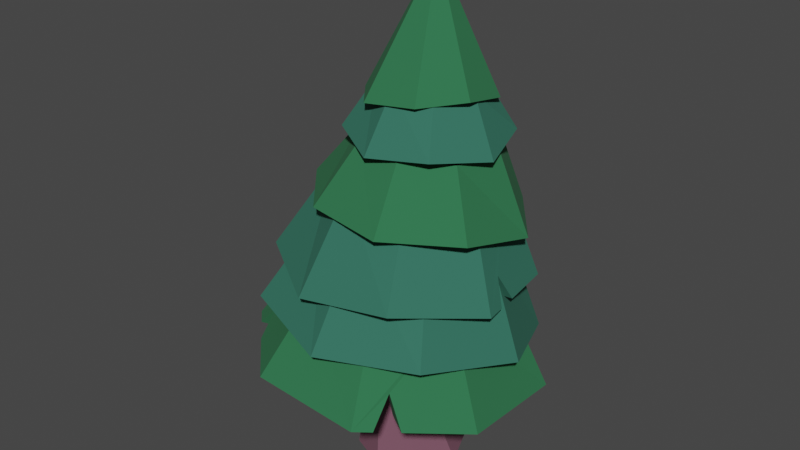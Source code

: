 # Source: evergreen_2.blend  (saved by Blender 3.0.42; exported with 4.5.12 LTS)
import bpy
from mathutils import Matrix  # noqa: F401  (used for matrix-valued properties, if any)

bpy.ops.wm.read_factory_settings(use_empty=True)
scene = bpy.context.scene
scene.name = 'Scene'

# ---- collections
col_collection = bpy.data.collections.new('Collection'); scene.collection.children.link(col_collection)
col_leaves = bpy.data.collections.new('leaves'); col_collection.children.link(col_leaves)

# ---- materials (node trees are filled in below, after node groups)
mat_wood = bpy.data.materials.new('wood')
mat_wood.alpha_threshold = 0.0
mat_wood.use_transparent_shadow = False
mat_wood.line_color = (0.0, 0.0, 0.0, 1.0)
mat_leaves = bpy.data.materials.new('leaves')
mat_leaves.use_transparent_shadow = False
mat_leaves_alt = bpy.data.materials.new('leaves_alt')
mat_leaves_alt.use_transparent_shadow = False

# ---- material node trees
mat_wood.use_nodes = True; mat_wood.node_tree.nodes.clear()
_N = mat_wood.node_tree.nodes; _L = mat_wood.node_tree.links
n0 = _N.new('ShaderNodeOutputMaterial'); n0.name = 'Material Output'; n0.location = (300, 300)
n1 = _N.new('ShaderNodeBsdfPrincipled'); n1.name = 'Principled BSDF'; n1.location = (10, 300)
n1.distribution = 'GGX'
n1.subsurface_method = 'RANDOM_WALK_SKIN'
n1.inputs[0].default_value = (0.194, 0.08045, 0.1184, 1.0)
n1.inputs[2].default_value = 1.0
n1.inputs[3].default_value = 1.45
n1.inputs[27].default_value = (0.0, 0.0, 0.0, 1.0)
n1.inputs[28].default_value = 1.0
_L.new(n1.outputs[0], n0.inputs[0])
n0.is_active_output = True
mat_leaves.use_nodes = True; mat_leaves.node_tree.nodes.clear()
_N = mat_leaves.node_tree.nodes; _L = mat_leaves.node_tree.links
n0 = _N.new('ShaderNodeBsdfPrincipled'); n0.name = 'Principled BSDF'; n0.location = (10, 300)
n0.distribution = 'GGX'
n0.subsurface_method = 'RANDOM_WALK_SKIN'
n0.inputs[0].default_value = (0.02269, 0.1539, 0.06146, 1.0)
n0.inputs[2].default_value = 0.9727
n0.inputs[3].default_value = 1.45
n0.inputs[27].default_value = (0.0, 0.0, 0.0, 1.0)
n0.inputs[28].default_value = 1.0
n1 = _N.new('ShaderNodeOutputMaterial'); n1.name = 'Material Output'; n1.location = (300, 300)
_L.new(n0.outputs[0], n1.inputs[0])
n1.is_active_output = True
mat_leaves_alt.use_nodes = True; mat_leaves_alt.node_tree.nodes.clear()
_N = mat_leaves_alt.node_tree.nodes; _L = mat_leaves_alt.node_tree.links
n0 = _N.new('ShaderNodeBsdfPrincipled'); n0.name = 'Principled BSDF'; n0.location = (10, 300)
n0.distribution = 'GGX'
n0.subsurface_method = 'RANDOM_WALK_SKIN'
n0.inputs[0].default_value = (0.02647, 0.1465, 0.09879, 1.0)
n0.inputs[2].default_value = 0.9
n0.inputs[3].default_value = 1.45
n0.inputs[27].default_value = (0.0, 0.0, 0.0, 1.0)
n0.inputs[28].default_value = 1.0
n1 = _N.new('ShaderNodeOutputMaterial'); n1.name = 'Material Output'; n1.location = (300, 300)
_L.new(n0.outputs[0], n1.inputs[0])
n1.is_active_output = True

# ---- world
world_world = bpy.data.worlds.new('World'); scene.world = world_world
world_world.use_nodes = True; world_world.node_tree.nodes.clear()
_N = world_world.node_tree.nodes; _L = world_world.node_tree.links
n0 = _N.new('ShaderNodeOutputWorld'); n0.name = 'World Output'; n0.location = (300, 300)
n1 = _N.new('ShaderNodeBackground'); n1.name = 'Background'; n1.location = (10, 300)
n1.inputs[0].default_value = (0.05088, 0.05088, 0.05088, 1.0)
_L.new(n1.outputs[0], n0.inputs[0])
n0.is_active_output = True
world_world.color = (0.05088, 0.05088, 0.05088)
world_world.use_sun_shadow = False
world_world.sun_shadow_jitter_overblur = 0.0

# ---- meshes
me_cylinder = bpy.data.meshes.new('Cylinder')
me_cylinder.from_pydata([(-0.09062, 4.016, -0.4509), (0.01434, 1.375, 9.982), (2.709, 2.857, -0.4509), (1.276, 0.8519, 9.982), (3.869, 0.05717, -0.4509), (1.799, -0.4098, 9.982), (2.709, -2.742, -0.4509), (1.276, -1.672, 9.982), (-0.09062, -3.902, -0.4509), (0.01434, -2.194, 9.982), (-2.89, -2.742, -0.4509), (-1.247, -1.672, 9.982), (-4.05, 0.05717, -0.4509), (-1.77, -0.4098, 9.982), (-2.89, 2.857, -0.4509), (-1.247, 0.8519, 9.982), (-0.2949, 1.781, 4.324), (1.551, 1.016, 4.324), (2.316, -0.8299, 4.324), (1.551, -2.676, 4.324), (-0.2949, -3.441, 4.324), (-2.141, -2.676, 4.324), (-2.906, -0.8299, 4.324), (-2.141, 1.016, 4.324)], [], [(16, 1, 3, 17), (17, 3, 5, 18), (18, 5, 7, 19), (19, 7, 9, 20), (20, 9, 11, 21), (21, 11, 13, 22), (3, 1, 15, 13, 11, 9, 7, 5), (22, 13, 15, 23), (23, 15, 1, 16), (0, 2, 4, 6, 8, 10, 12, 14), (14, 23, 16, 0), (12, 22, 23, 14), (10, 21, 22, 12), (8, 20, 21, 10), (6, 19, 20, 8), (4, 18, 19, 6), (2, 17, 18, 4), (0, 16, 17, 2)])
_uv = me_cylinder.uv_layers.new(name='UVMap')
_uv.uv.foreach_set('vector', [0.991, 0.7396, 1.0, 1.0, 0.875, 1.0, 0.8315, 0.7309, 0.8315, 0.7309, 0.875, 1.0, 0.75, 1.0, 0.6973, 0.715, 0.6973, 0.715, 0.75, 1.0, 0.625, 1.0, 0.5933, 0.7012, 0.5933, 0.7012, 0.625, 1.0, 0.5, 1.0, 0.5058, 0.6975, 0.5058, 0.6975, 0.5, 1.0, 0.375, 1.0, 0.3857, 0.6975, 0.3857, 0.6975, 0.375, 1.0, 0.25, 1.0, 0.2938, 0.7062, 0.4197, 0.4197, 0.25, 0.49, 0.08029, 0.4197, 0.01, 0.25, 0.08029, 0.08029, 0.25, 0.01, 0.4197, 0.08029, 0.49, 0.25, 0.2938, 0.7062, 0.25, 1.0, 0.125, 1.0, 0.1776, 0.7221, 0.1776, 0.7221, 0.125, 1.0, 0.0, 1.0, 0.03106, 0.7359, 0.75, 0.49, 0.9197, 0.4197, 0.99, 0.25, 0.9197, 0.08029, 0.75, 0.01, 0.5803, 0.08029, 0.51, 0.25, 0.5803, 0.4197, 0.125, 0.5, 0.1776, 0.7221, 0.03106, 0.7359, 0.0, 0.5, 0.25, 0.5, 0.2938, 0.7062, 0.1776, 0.7221, 0.125, 0.5, 0.375, 0.5, 0.3857, 0.6975, 0.2938, 0.7062, 0.25, 0.5, 0.5, 0.5, 0.5058, 0.6975, 0.3857, 0.6975, 0.375, 0.5, 0.625, 0.5, 0.5933, 0.7012, 0.5058, 0.6975, 0.5, 0.5, 0.75, 0.5, 0.6973, 0.715, 0.5933, 0.7012, 0.625, 0.5, 0.875, 0.5, 0.8315, 0.7309, 0.6973, 0.715, 0.75, 0.5, 1.0, 0.5, 0.991, 0.7396, 0.8315, 0.7309, 0.875, 0.5])
me_cylinder.materials.append(mat_wood)
me_cylinder.use_remesh_fix_poles = True
me_cylinder.use_remesh_preserve_attributes = False
me_cylinder.update()
me_cylinder_001 = bpy.data.meshes.new('Cylinder.001')
me_cylinder_001.from_pydata([(2.763, 6.445, 6.019), (2.353, 5.26, 14.96), (7.289, 2.058, 7.362), (6.034, 1.65, 14.68), (7.333, -4.251, 7.572), (6.078, -3.506, 14.4), (2.87, -8.696, 7.997), (2.458, -7.187, 14.28), (-3.487, -8.67, 8.441), (-2.704, -7.237, 14.39), (-8.013, -4.18, 8.764), (-6.386, -3.627, 14.67), (-8.058, 2.042, 7.145), (-6.429, 1.53, 14.95), (-3.594, 6.492, 6.794), (-2.81, 5.211, 15.07), (3.633, 8.544, 5.562), (9.421, 2.922, 7.082), (9.478, -5.128, 7.632), (3.77, -10.8, 8.361), (-4.358, -10.77, 8.897), (-10.15, -5.044, 9.045), (-10.2, 2.919, 7.085), (-4.495, 8.595, 6.43), (2.315, 5.455, 7.55), (6.098, 1.796, 8.79), (6.135, -3.487, 8.799), (2.405, -7.209, 9.044), (-2.908, -7.186, 9.434), (-6.691, -3.424, 9.861), (-6.728, 1.772, 8.442), (-2.997, 5.499, 8.271), (-5.817, -4.292, 9.762), (-6.437, -5.744, 8.651), (-7.15, -5.037, 8.702), (-7.642, -7.52, 8.981), (-9.131, -6.047, 9.019), (-7.634, -6.034, 10.64), (3.086, -6.529, 8.999), (4.276, -7.296, 7.863), (3.68, -7.889, 7.92), (6.034, -8.55, 8.072), (4.757, -9.819, 8.235), (4.697, -8.149, 10.27)], [], [(16, 1, 3, 17), (17, 3, 5, 18), (18, 5, 7, 19, 42, 43, 41), (19, 7, 9, 20), (20, 9, 11, 21, 36, 37, 35), (24, 25, 26, 38, 27, 28, 32, 29, 30, 31), (22, 13, 15, 23), (23, 15, 1, 16), (8, 33, 32, 28), (2, 0, 16, 17), (4, 2, 17, 18), (6, 40, 42, 19), (8, 6, 19, 20), (10, 34, 36, 21), (21, 11, 13, 22), (14, 12, 22, 23), (0, 14, 23, 16), (4, 39, 38, 26), (0, 2, 25, 24), (14, 0, 24, 31), (29, 10, 12, 30), (6, 8, 28, 27), (2, 4, 26, 25), (12, 14, 31, 30), (10, 21, 22, 12), (32, 34, 10, 29), (35, 33, 8, 20), (32, 33, 35, 37), (34, 32, 37, 36), (38, 40, 6, 27), (38, 43, 42, 40), (41, 39, 4, 18), (43, 38, 39, 41)])
_uv = me_cylinder_001.uv_layers.new(name='UVMap')
_uv.uv.foreach_set('vector', [1.0, 0.5, 1.0, 1.0, 0.875, 1.0, 0.875, 0.5, 0.875, 0.5, 0.875, 1.0, 0.75, 1.0, 0.75, 0.5, 0.75, 0.5, 0.75, 1.0, 0.625, 1.0, 0.625, 0.5, 0.6466, 0.5, 0.6602, 0.6712, 0.6746, 0.5, 0.625, 0.5, 0.625, 1.0, 0.5, 1.0, 0.5, 0.5, 0.5, 0.5, 0.5, 1.0, 0.375, 1.0, 0.375, 0.5, 0.3969, 0.5, 0.4097, 0.6467, 0.4291, 0.5, 0.75, 0.4377, 0.8827, 0.3827, 0.9377, 0.25, 0.8928, 0.1415, 0.8827, 0.1173, 0.75, 0.0623, 0.6479, 0.1046, 0.6173, 0.1173, 0.5623, 0.25, 0.6173, 0.3827, 0.25, 0.5, 0.25, 1.0, 0.125, 1.0, 0.125, 0.5, 0.125, 0.5, 0.125, 1.0, 0.0, 1.0, 0.0, 0.5, 0.75, 0.0623, 0.6635, 0.09813, 0.6479, 0.1046, 0.75, 0.0623, 0.8827, 0.3827, 0.75, 0.4377, 0.75, 0.49, 0.9197, 0.4197, 0.9377, 0.25, 0.8827, 0.3827, 0.9197, 0.4197, 0.99, 0.25, 0.8827, 0.1173, 0.8927, 0.1414, 0.9319, 0.1096, 0.9197, 0.08029, 0.75, 0.0623, 0.8827, 0.1173, 0.9197, 0.08029, 0.75, 0.01, 0.6173, 0.1173, 0.6426, 0.1068, 0.61, 0.06798, 0.5803, 0.08029, 0.5803, 0.08029, 0.08029, 0.08029, 0.25, 1.0, 0.51, 0.25, 0.6173, 0.3827, 0.5623, 0.25, 0.51, 0.25, 0.5803, 0.4197, 0.75, 0.4377, 0.6173, 0.3827, 0.5803, 0.4197, 0.75, 0.49, 0.9377, 0.25, 0.9, 0.1591, 0.8928, 0.1415, 0.9377, 0.25, 0.75, 0.4377, 0.8827, 0.3827, 0.8827, 0.3827, 0.75, 0.4377, 0.6173, 0.3827, 0.75, 0.4377, 0.75, 0.4377, 0.6173, 0.3827, 0.6173, 0.1173, 0.6173, 0.1173, 0.5623, 0.25, 0.5623, 0.25, 0.8827, 0.1173, 0.75, 0.0623, 0.75, 0.0623, 0.8827, 0.1173, 0.8827, 0.3827, 0.9377, 0.25, 0.9377, 0.25, 0.8827, 0.3827, 0.5623, 0.25, 0.6173, 0.3827, 0.6173, 0.3827, 0.5623, 0.25, 0.6173, 0.1173, 0.5803, 0.08029, 0.51, 0.25, 0.5623, 0.25, 0.6479, 0.1046, 0.6426, 0.1068, 0.6173, 0.1173, 0.6173, 0.1173, 0.6537, 0.04989, 0.6635, 0.09813, 0.75, 0.0623, 0.75, 0.01, 0.6479, 0.1046, 0.6635, 0.09813, 0.4291, 0.5, 0.4097, 0.6467, 0.6426, 0.1068, 0.6479, 0.1046, 0.4097, 0.6467, 0.61, 0.06798, 0.8928, 0.1415, 0.8927, 0.1414, 0.8827, 0.1173, 0.8827, 0.1173, 0.8928, 0.1415, 0.6602, 0.6712, 0.9319, 0.1096, 0.8927, 0.1414, 0.9476, 0.1476, 0.9, 0.1591, 0.9377, 0.25, 0.99, 0.25, 0.6602, 0.6712, 0.8928, 0.1415, 0.9, 0.1591, 0.6746, 0.5])
me_cylinder_001.materials.append(mat_leaves)
me_cylinder_001.use_remesh_fix_poles = True
me_cylinder_001.use_remesh_preserve_attributes = False
me_cylinder_001.update()
me_cylinder_002 = bpy.data.meshes.new('Cylinder.002')
me_cylinder_002.from_pydata([(5.284, 4.354, 9.952), (4.937, 3.793, 17.43), (7.435, -0.8389, 11.12), (6.678, -0.4867, 17.96), (5.212, -6.021, 12.06), (4.87, -4.69, 18.8), (-0.08233, -8.144, 11.67), (0.573, -6.354, 19.45), (-5.757, -6.271, 12.3), (-3.696, -4.504, 19.53), (-7.498, -0.6096, 10.9), (-5.437, -0.2238, 19.0), (-5.275, 4.631, 10.9), (-3.629, 3.979, 18.16), (0.01963, 6.65, 9.603), (0.6681, 5.643, 17.51), (6.765, 5.777, 9.577), (9.515, -0.8837, 10.94), (6.673, -7.507, 12.18), (-0.09654, -10.2, 12.02), (-7.239, -7.694, 12.68), (-9.578, -0.5647, 11.08), (-6.736, 6.117, 10.78), (0.03384, 8.707, 9.252), (4.511, 3.714, 11.27), (6.309, -0.6139, 12.32), (4.451, -4.946, 13.09), (0.02608, -6.733, 12.56), (-4.784, -5.234, 13.18), (-6.171, -0.4374, 11.89), (-4.314, 3.953, 12.08), (0.1113, 5.636, 10.91)], [], [(16, 1, 3, 17), (17, 3, 5, 18), (18, 5, 7, 19), (19, 7, 9, 20), (20, 9, 11, 21), (21, 11, 13, 22), (22, 13, 15, 23), (23, 15, 1, 16), (8, 10, 29, 28), (2, 0, 16, 17), (4, 2, 17, 18), (6, 4, 18, 19), (8, 6, 19, 20), (10, 8, 20, 21), (12, 10, 21, 22), (14, 12, 22, 23), (0, 14, 23, 16), (24, 25, 26, 27, 28, 29, 30, 31), (4, 6, 27, 26), (0, 2, 25, 24), (14, 0, 24, 31), (10, 12, 30, 29), (6, 8, 28, 27), (2, 4, 26, 25), (12, 14, 31, 30)])
_uv = me_cylinder_002.uv_layers.new(name='UVMap')
_uv.uv.foreach_set('vector', [1.0, 0.5, 1.0, 1.0, 0.875, 1.0, 0.875, 0.5, 0.875, 0.5, 0.875, 1.0, 0.75, 1.0, 0.75, 0.5, 0.75, 0.5, 0.75, 1.0, 0.625, 1.0, 0.625, 0.5, 0.625, 0.5, 0.625, 1.0, 0.5, 1.0, 0.5, 0.5, 0.5, 0.5, 0.5, 1.0, 0.375, 1.0, 0.375, 0.5, 0.375, 0.5, 0.375, 1.0, 0.25, 1.0, 0.25, 0.5, 0.25, 0.5, 0.25, 1.0, 0.125, 1.0, 0.125, 0.5, 0.125, 0.5, 0.125, 1.0, 0.0, 1.0, 0.0, 0.5, 0.75, 0.0623, 0.6173, 0.1173, 0.6173, 0.1173, 0.75, 0.0623, 0.8827, 0.3827, 0.75, 0.4377, 0.75, 0.49, 0.9197, 0.4197, 0.9377, 0.25, 0.8827, 0.3827, 0.9197, 0.4197, 0.99, 0.25, 0.8827, 0.1173, 0.9377, 0.25, 0.99, 0.25, 0.9197, 0.08029, 0.75, 0.0623, 0.8827, 0.1173, 0.9197, 0.08029, 0.75, 0.01, 0.6173, 0.1173, 0.75, 0.0623, 0.75, 0.01, 0.5803, 0.08029, 0.5623, 0.25, 0.6173, 0.1173, 0.5803, 0.08029, 0.51, 0.25, 0.6173, 0.3827, 0.5623, 0.25, 0.51, 0.25, 0.5803, 0.4197, 0.75, 0.4377, 0.6173, 0.3827, 0.5803, 0.4197, 0.75, 0.49, 0.75, 0.4377, 0.8827, 0.3827, 0.9377, 0.25, 0.8827, 0.1173, 0.75, 0.0623, 0.6173, 0.1173, 0.5623, 0.25, 0.6173, 0.3827, 0.9377, 0.25, 0.8827, 0.1173, 0.8827, 0.1173, 0.9377, 0.25, 0.75, 0.4377, 0.8827, 0.3827, 0.8827, 0.3827, 0.75, 0.4377, 0.6173, 0.3827, 0.75, 0.4377, 0.75, 0.4377, 0.6173, 0.3827, 0.6173, 0.1173, 0.5623, 0.25, 0.5623, 0.25, 0.6173, 0.1173, 0.8827, 0.1173, 0.75, 0.0623, 0.75, 0.0623, 0.8827, 0.1173, 0.8827, 0.3827, 0.9377, 0.25, 0.9377, 0.25, 0.8827, 0.3827, 0.5623, 0.25, 0.6173, 0.3827, 0.6173, 0.3827, 0.5623, 0.25])
me_cylinder_002.materials.append(mat_leaves_alt)
me_cylinder_002.use_remesh_fix_poles = True
me_cylinder_002.use_remesh_preserve_attributes = False
me_cylinder_002.update()
me_cylinder_003 = bpy.data.meshes.new('Cylinder.003')
me_cylinder_003.from_pydata([(6.103, 2.707, 14.94), (5.361, 2.591, 21.71), (6.803, -2.469, 14.92), (5.927, -1.603, 21.78), (3.637, -6.576, 15.8), (3.36, -4.966, 21.9), (-1.535, -7.317, 14.38), (-0.838, -5.529, 22.01), (-6.06, -4.579, 15.74), (-4.207, -2.96, 22.05), (-6.388, 1.022, 15.12), (-4.773, 1.234, 21.98), (-3.338, 5.531, 15.08), (-2.206, 4.597, 21.85), (1.837, 6.199, 14.47), (1.992, 5.159, 21.74), (7.746, 3.661, 14.88), (8.641, -2.956, 14.89), (4.593, -8.218, 15.81), (-2.02, -9.152, 15.14), (-7.703, -5.533, 15.8), (-8.226, 1.509, 15.15), (-4.295, 7.173, 15.07), (2.323, 8.034, 14.42), (5.156, 2.144, 15.94), (5.741, -2.183, 15.91), (3.094, -5.609, 16.76), (-1.227, -6.235, 16.02), (-5.071, -4.018, 16.67), (-5.284, 0.7348, 16.06), (-2.754, 4.562, 16.05), (1.572, 5.116, 15.46), (5.56, -0.8454, 15.92), (6.518, -0.3578, 14.93), (6.651, -1.344, 14.93), (8.255, -0.09953, 14.89), (8.449, -1.54, 14.89), (7.685, -1.022, 16.78)], [], [(16, 1, 3, 17, 36, 37, 35), (17, 3, 5, 18), (18, 5, 7, 19), (19, 7, 9, 20), (20, 9, 11, 21), (21, 11, 13, 22), (22, 13, 15, 23), (23, 15, 1, 16), (8, 10, 29, 28), (2, 34, 36, 17), (4, 2, 17, 18), (6, 4, 18, 19), (8, 6, 19, 20), (10, 8, 20, 21), (12, 10, 21, 22), (14, 12, 22, 23), (0, 14, 23, 16), (24, 32, 25, 26, 27, 28, 29, 30, 31), (4, 6, 27, 26), (0, 33, 32, 24), (14, 0, 24, 31), (10, 12, 30, 29), (6, 8, 28, 27), (2, 4, 26, 25), (12, 14, 31, 30), (32, 34, 2, 25), (32, 37, 36, 34), (37, 32, 33, 35), (35, 33, 0, 16)])
_uv = me_cylinder_003.uv_layers.new(name='UVMap')
_uv.uv.foreach_set('vector', [1.0, 0.5, 1.0, 1.0, 0.875, 1.0, 0.875, 0.5, 0.9018, 0.5, 0.9072, 0.6374, 0.929, 0.5, 0.875, 0.5, 0.875, 1.0, 0.75, 1.0, 0.75, 0.5, 0.75, 0.5, 0.75, 1.0, 0.625, 1.0, 0.625, 0.5, 0.625, 0.5, 0.625, 1.0, 0.5, 1.0, 0.5, 0.5, 0.5, 0.5, 0.5, 1.0, 0.375, 1.0, 0.375, 0.5, 0.375, 0.5, 0.375, 1.0, 0.25, 1.0, 0.25, 0.5, 0.25, 0.5, 0.25, 1.0, 0.125, 1.0, 0.125, 0.5, 0.125, 0.5, 0.125, 1.0, 0.0, 1.0, 0.0, 0.5, 0.75, 0.0623, 0.6173, 0.1173, 0.6173, 0.1173, 0.75, 0.0623, 0.8827, 0.3827, 0.8539, 0.3947, 0.8834, 0.4347, 0.9197, 0.4197, 0.9377, 0.25, 0.8827, 0.3827, 0.9197, 0.4197, 0.99, 0.25, 0.8827, 0.1173, 0.9377, 0.25, 0.99, 0.25, 0.9197, 0.08029, 0.75, 0.0623, 0.8827, 0.1173, 0.9197, 0.08029, 0.75, 0.01, 0.6173, 0.1173, 0.75, 0.0623, 0.75, 0.01, 0.5803, 0.08029, 0.5623, 0.25, 0.6173, 0.1173, 0.5803, 0.08029, 0.51, 0.25, 0.6173, 0.3827, 0.5623, 0.25, 0.51, 0.25, 0.5803, 0.4197, 0.75, 0.4377, 0.6173, 0.3827, 0.5803, 0.4197, 0.75, 0.49, 0.75, 0.4377, 0.8417, 0.3997, 0.8827, 0.3827, 0.9377, 0.25, 0.8827, 0.1173, 0.75, 0.0623, 0.6173, 0.1173, 0.5623, 0.25, 0.6173, 0.3827, 0.9377, 0.25, 0.8827, 0.1173, 0.8827, 0.1173, 0.9377, 0.25, 0.75, 0.4377, 0.8286, 0.4051, 0.8417, 0.3997, 0.75, 0.4377, 0.6173, 0.3827, 0.75, 0.4377, 0.75, 0.4377, 0.6173, 0.3827, 0.6173, 0.1173, 0.5623, 0.25, 0.5623, 0.25, 0.6173, 0.1173, 0.8827, 0.1173, 0.75, 0.0623, 0.75, 0.0623, 0.8827, 0.1173, 0.8827, 0.3827, 0.9377, 0.25, 0.9377, 0.25, 0.8827, 0.3827, 0.5623, 0.25, 0.6173, 0.3827, 0.6173, 0.3827, 0.5623, 0.25, 0.8417, 0.3997, 0.8539, 0.3947, 0.8827, 0.3827, 0.8827, 0.3827, 0.8417, 0.3997, 0.9072, 0.6374, 0.8834, 0.4347, 0.8539, 0.3947, 0.9072, 0.6374, 0.8417, 0.3997, 0.8286, 0.4051, 0.929, 0.5, 0.8464, 0.45, 0.8286, 0.4051, 0.75, 0.4377, 0.75, 0.49])
me_cylinder_003.materials.append(mat_leaves_alt)
me_cylinder_003.use_remesh_fix_poles = True
me_cylinder_003.use_remesh_preserve_attributes = False
me_cylinder_003.update()
me_cylinder_004 = bpy.data.meshes.new('Cylinder.004')
me_cylinder_004.from_pydata([(3.68, 4.889, 18.93), (3.684, 4.279, 24.28), (6.456, 1.318, 18.65), (5.801, 1.307, 24.11), (5.911, -3.075, 19.82), (5.2, -2.297, 24.11), (2.386, -5.821, 19.96), (2.233, -4.421, 24.28), (-2.069, -5.242, 20.16), (-1.361, -3.821, 24.52), (-5.162, -1.831, 20.24), (-3.478, -0.8493, 24.69), (-4.8, 3.084, 19.95), (-2.877, 2.754, 24.69), (-0.7727, 5.456, 18.93), (0.08944, 4.879, 24.52), (4.481, 6.295, 18.67), (8.029, 1.738, 18.47), (7.335, -3.887, 19.81), (2.826, -7.389, 20.14), (-2.871, -6.649, 20.41), (-6.735, -2.252, 20.43), (-6.224, 3.897, 19.95), (-1.212, 7.024, 18.75), (3.282, 4.184, 20.03), (5.603, 1.194, 19.7), (5.147, -2.472, 20.76), (2.202, -4.772, 20.8), (-1.521, -4.289, 20.96), (-4.159, -1.459, 21.08), (-3.886, 2.73, 20.9), (-0.4388, 4.655, 19.99), (2.494, 6.55, 18.7), (3.347, 6.441, 18.69), (2.28, 5.067, 18.93), (2.923, 4.985, 18.93), (2.674, 4.261, 20.02), (3.12, 5.782, 20.51)], [], [(16, 1, 3, 17), (17, 3, 5, 18), (18, 5, 7, 19), (19, 7, 9, 20), (20, 9, 11, 21), (21, 11, 13, 22), (22, 13, 15, 23), (23, 15, 1, 16, 33, 37, 32), (8, 10, 29, 28), (2, 0, 16, 17), (4, 2, 17, 18), (6, 4, 18, 19), (8, 6, 19, 20), (10, 8, 20, 21), (12, 10, 21, 22), (14, 12, 22, 23), (0, 35, 33, 16), (24, 25, 26, 27, 28, 29, 30, 31, 36), (4, 6, 27, 26), (0, 2, 25, 24), (14, 34, 36, 31), (10, 12, 30, 29), (6, 8, 28, 27), (2, 4, 26, 25), (12, 14, 31, 30), (32, 34, 14, 23), (36, 35, 0, 24), (36, 37, 33, 35), (37, 36, 34, 32)])
_uv = me_cylinder_004.uv_layers.new(name='UVMap')
_uv.uv.foreach_set('vector', [1.0, 0.5, 1.0, 1.0, 0.875, 1.0, 0.875, 0.5, 0.875, 0.5, 0.875, 1.0, 0.75, 1.0, 0.75, 0.5, 0.75, 0.5, 0.75, 1.0, 0.625, 1.0, 0.625, 0.5, 0.625, 0.5, 0.625, 1.0, 0.5, 1.0, 0.5, 0.5, 0.5, 0.5, 0.5, 1.0, 0.375, 1.0, 0.375, 0.5, 0.375, 0.5, 0.375, 1.0, 0.25, 1.0, 0.25, 0.5, 0.25, 0.5, 0.25, 1.0, 0.125, 1.0, 0.125, 0.5, 0.125, 0.5, 0.125, 1.0, 0.0, 1.0, 0.0, 0.5, 0.0249, 0.5, 0.0279, 0.6608, 0.04363, 0.5, 0.75, 0.0623, 0.6173, 0.1173, 0.6173, 0.1173, 0.75, 0.0623, 0.8827, 0.3827, 0.75, 0.4377, 0.75, 0.49, 0.9197, 0.4197, 0.9377, 0.25, 0.8827, 0.3827, 0.9197, 0.4197, 0.99, 0.25, 0.8827, 0.1173, 0.9377, 0.25, 0.99, 0.25, 0.9197, 0.08029, 0.75, 0.0623, 0.8827, 0.1173, 0.9197, 0.08029, 0.75, 0.01, 0.6173, 0.1173, 0.75, 0.0623, 0.75, 0.01, 0.5803, 0.08029, 0.5623, 0.25, 0.6173, 0.1173, 0.5803, 0.08029, 0.51, 0.25, 0.6173, 0.3827, 0.5623, 0.25, 0.51, 0.25, 0.5803, 0.4197, 0.75, 0.4377, 0.7274, 0.4284, 0.7162, 0.476, 0.75, 0.49, 0.75, 0.4377, 0.8827, 0.3827, 0.9377, 0.25, 0.8827, 0.1173, 0.75, 0.0623, 0.6173, 0.1173, 0.5623, 0.25, 0.6173, 0.3827, 0.7283, 0.4287, 0.9377, 0.25, 0.8827, 0.1173, 0.8827, 0.1173, 0.9377, 0.25, 0.75, 0.4377, 0.8827, 0.3827, 0.8827, 0.3827, 0.75, 0.4377, 0.6173, 0.3827, 0.7083, 0.4204, 0.7283, 0.4287, 0.6173, 0.3827, 0.6173, 0.1173, 0.5623, 0.25, 0.5623, 0.25, 0.6173, 0.1173, 0.8827, 0.1173, 0.75, 0.0623, 0.75, 0.0623, 0.8827, 0.1173, 0.8827, 0.3827, 0.9377, 0.25, 0.9377, 0.25, 0.8827, 0.3827, 0.5623, 0.25, 0.6173, 0.3827, 0.6173, 0.3827, 0.5623, 0.25, 0.6908, 0.4655, 0.7083, 0.4204, 0.6173, 0.3827, 0.5803, 0.4197, 0.7283, 0.4287, 0.7274, 0.4284, 0.75, 0.4377, 0.75, 0.4377, 0.7283, 0.4287, 0.0279, 0.6608, 0.7162, 0.476, 0.7274, 0.4284, 0.0279, 0.6608, 0.7283, 0.4287, 0.7083, 0.4204, 0.04363, 0.5])
me_cylinder_004.materials.append(mat_leaves)
me_cylinder_004.use_remesh_fix_poles = True
me_cylinder_004.use_remesh_preserve_attributes = False
me_cylinder_004.update()
me_cylinder_005 = bpy.data.meshes.new('Cylinder.005')
me_cylinder_005.from_pydata([(1.509, 4.634, 24.18), (1.409, 4.135, 27.48), (4.451, 3.022, 24.73), (3.805, 2.824, 27.6), (5.37, -0.2659, 24.08), (4.569, 0.2126, 27.86), (3.727, -3.183, 24.58), (3.253, -2.171, 28.11), (0.4853, -4.126, 24.21), (0.6285, -2.929, 28.2), (-2.457, -2.446, 24.77), (-1.768, -1.618, 28.09), (-3.514, 0.8321, 24.22), (-2.531, 0.9938, 27.83), (-1.733, 3.736, 24.55), (-1.216, 3.377, 27.58), (1.652, 5.851, 24.12), (5.413, 3.782, 24.69), (6.588, -0.4085, 24.08), (4.488, -4.144, 24.62), (0.3427, -5.343, 24.27), (-3.419, -3.205, 24.82), (-4.733, 0.9748, 24.21), (-2.494, 4.697, 24.5), (1.427, 3.952, 24.9), (3.886, 2.609, 25.44), (4.654, -0.1469, 24.76), (3.281, -2.581, 25.23), (0.5715, -3.374, 24.86), (-1.887, -1.963, 25.43), (-2.794, 0.783, 24.9), (-1.282, 3.204, 25.26)], [], [(16, 1, 3, 17), (17, 3, 5, 18), (18, 5, 7, 19), (19, 7, 9, 20), (20, 9, 11, 21), (21, 11, 13, 22), (22, 13, 15, 23), (23, 15, 1, 16), (8, 10, 29, 28), (2, 0, 16, 17), (4, 2, 17, 18), (6, 4, 18, 19), (8, 6, 19, 20), (10, 8, 20, 21), (12, 10, 21, 22), (14, 12, 22, 23), (0, 14, 23, 16), (24, 25, 26, 27, 28, 29, 30, 31), (4, 6, 27, 26), (0, 2, 25, 24), (14, 0, 24, 31), (10, 12, 30, 29), (6, 8, 28, 27), (2, 4, 26, 25), (12, 14, 31, 30)])
_uv = me_cylinder_005.uv_layers.new(name='UVMap')
_uv.uv.foreach_set('vector', [1.0, 0.5, 1.0, 1.0, 0.875, 1.0, 0.875, 0.5, 0.875, 0.5, 0.875, 1.0, 0.75, 1.0, 0.75, 0.5, 0.75, 0.5, 0.75, 1.0, 0.625, 1.0, 0.625, 0.5, 0.625, 0.5, 0.625, 1.0, 0.5, 1.0, 0.5, 0.5, 0.5, 0.5, 0.5, 1.0, 0.375, 1.0, 0.375, 0.5, 0.375, 0.5, 0.375, 1.0, 0.25, 1.0, 0.25, 0.5, 0.25, 0.5, 0.25, 1.0, 0.125, 1.0, 0.125, 0.5, 0.125, 0.5, 0.125, 1.0, 0.0, 1.0, 0.0, 0.5, 0.75, 0.0623, 0.6173, 0.1173, 0.6173, 0.1173, 0.75, 0.0623, 0.8827, 0.3827, 0.75, 0.4377, 0.75, 0.49, 0.9197, 0.4197, 0.9377, 0.25, 0.8827, 0.3827, 0.9197, 0.4197, 0.99, 0.25, 0.8827, 0.1173, 0.9377, 0.25, 0.99, 0.25, 0.9197, 0.08029, 0.75, 0.0623, 0.8827, 0.1173, 0.9197, 0.08029, 0.75, 0.01, 0.6173, 0.1173, 0.75, 0.0623, 0.75, 0.01, 0.5803, 0.08029, 0.5623, 0.25, 0.6173, 0.1173, 0.5803, 0.08029, 0.51, 0.25, 0.6173, 0.3827, 0.5623, 0.25, 0.51, 0.25, 0.5803, 0.4197, 0.75, 0.4377, 0.6173, 0.3827, 0.5803, 0.4197, 0.75, 0.49, 0.75, 0.4377, 0.8827, 0.3827, 0.9377, 0.25, 0.8827, 0.1173, 0.75, 0.0623, 0.6173, 0.1173, 0.5623, 0.25, 0.6173, 0.3827, 0.9377, 0.25, 0.8827, 0.1173, 0.8827, 0.1173, 0.9377, 0.25, 0.75, 0.4377, 0.8827, 0.3827, 0.8827, 0.3827, 0.75, 0.4377, 0.6173, 0.3827, 0.75, 0.4377, 0.75, 0.4377, 0.6173, 0.3827, 0.6173, 0.1173, 0.5623, 0.25, 0.5623, 0.25, 0.6173, 0.1173, 0.8827, 0.1173, 0.75, 0.0623, 0.75, 0.0623, 0.8827, 0.1173, 0.8827, 0.3827, 0.9377, 0.25, 0.9377, 0.25, 0.8827, 0.3827, 0.5623, 0.25, 0.6173, 0.3827, 0.6173, 0.3827, 0.5623, 0.25])
me_cylinder_005.materials.append(mat_leaves_alt)
me_cylinder_005.use_remesh_fix_poles = True
me_cylinder_005.use_remesh_preserve_attributes = False
me_cylinder_005.update()
me_cylinder_006 = bpy.data.meshes.new('Cylinder.006')
me_cylinder_006.from_pydata([(-0.5116, 3.746, 26.65), (0.9565, 0.9625, 35.96), (2.129, 3.858, 27.04), (4.061, 2.052, 27.12), (4.153, -0.5613, 27.71), (2.351, -2.515, 27.43), (-0.513, -3.051, 27.1), (-2.222, -0.8188, 26.99), (-2.314, 1.867, 27.59), (-0.9104, 4.622, 26.61), (2.466, 4.757, 26.98), (4.936, 2.448, 27.08), (5.054, -0.9004, 27.72), (2.749, -3.39, 27.47), (-0.85, -3.95, 27.16), (-3.097, -1.215, 27.03), (-3.215, 2.206, 27.58), (-0.2584, 3.29, 27.67), (1.948, 3.388, 28.06), (3.563, 1.879, 28.13), (3.64, -0.3007, 28.7), (2.134, -1.938, 28.39), (-0.2962, -2.46, 28.05), (-1.688, -0.5245, 27.95), (-1.765, 1.728, 28.58), (-2.265, 0.4513, 27.27), (-2.299, 1.447, 27.49), (-3.157, 0.515, 27.31), (-3.196, 1.67, 27.5), (-1.742, 1.066, 28.39), (-2.758, 1.159, 28.34)], [], [(9, 1, 10), (10, 1, 11), (11, 1, 12), (12, 1, 13), (13, 1, 14), (14, 1, 15), (15, 1, 16, 28, 30, 27), (16, 1, 9), (5, 6, 22, 21), (2, 0, 9, 10), (3, 2, 10, 11), (4, 3, 11, 12), (5, 4, 12, 13), (6, 5, 13, 14), (7, 6, 14, 15), (8, 26, 28, 16), (0, 8, 16, 9), (17, 18, 19, 20, 21, 22, 23, 29, 24), (3, 4, 20, 19), (0, 2, 18, 17), (8, 0, 17, 24), (6, 7, 23, 22), (4, 5, 21, 20), (2, 3, 19, 18), (7, 25, 29, 23), (27, 25, 7, 15), (29, 30, 28, 26), (29, 26, 8, 24), (30, 29, 25, 27)])
_uv = me_cylinder_006.uv_layers.new(name='UVMap')
_uv.uv.foreach_set('vector', [1.0, 0.5, 0.875, 1.0, 0.875, 0.5, 0.875, 0.5, 0.75, 1.0, 0.75, 0.5, 0.75, 0.5, 0.625, 1.0, 0.625, 0.5, 0.625, 0.5, 0.5, 1.0, 0.5, 0.5, 0.5, 0.5, 0.375, 1.0, 0.375, 0.5, 0.375, 0.5, 0.25, 1.0, 0.25, 0.5, 0.25, 0.5, 0.125, 1.0, 0.125, 0.5, 0.1446, 0.5, 0.1647, 0.5693, 0.1868, 0.5, 0.125, 0.5, 0.0, 1.0, 0.0, 0.5, 0.75, 0.0623, 0.6173, 0.1173, 0.6173, 0.1173, 0.75, 0.0623, 0.8827, 0.3827, 0.75, 0.4377, 0.75, 0.49, 0.9197, 0.4197, 0.9377, 0.25, 0.8827, 0.3827, 0.9197, 0.4197, 0.99, 0.25, 0.8827, 0.1173, 0.9377, 0.25, 0.99, 0.25, 0.9197, 0.08029, 0.75, 0.0623, 0.8827, 0.1173, 0.9197, 0.08029, 0.75, 0.01, 0.6173, 0.1173, 0.75, 0.0623, 0.75, 0.01, 0.5803, 0.08029, 0.5623, 0.25, 0.6173, 0.1173, 0.5803, 0.08029, 0.51, 0.25, 0.6173, 0.3827, 0.6087, 0.362, 0.5693, 0.3931, 0.5803, 0.4197, 0.75, 0.4377, 0.6173, 0.3827, 0.5803, 0.4197, 0.75, 0.49, 0.75, 0.4377, 0.8827, 0.3827, 0.9377, 0.25, 0.8827, 0.1173, 0.75, 0.0623, 0.6173, 0.1173, 0.5623, 0.25, 0.6011, 0.3437, 0.6173, 0.3827, 0.9377, 0.25, 0.8827, 0.1173, 0.8827, 0.1173, 0.9377, 0.25, 0.75, 0.4377, 0.8827, 0.3827, 0.8827, 0.3827, 0.75, 0.4377, 0.6173, 0.3827, 0.75, 0.4377, 0.75, 0.4377, 0.6173, 0.3827, 0.6173, 0.1173, 0.5623, 0.25, 0.5623, 0.25, 0.6173, 0.1173, 0.8827, 0.1173, 0.75, 0.0623, 0.75, 0.0623, 0.8827, 0.1173, 0.8827, 0.3827, 0.9377, 0.25, 0.9377, 0.25, 0.8827, 0.3827, 0.5623, 0.25, 0.5883, 0.3128, 0.6011, 0.3437, 0.5623, 0.25, 0.5455, 0.3358, 0.5883, 0.3128, 0.5623, 0.25, 0.51, 0.25, 0.6011, 0.3437, 0.1647, 0.5693, 0.5693, 0.3931, 0.6087, 0.362, 0.6011, 0.3437, 0.6087, 0.362, 0.6173, 0.3827, 0.6173, 0.3827, 0.1647, 0.5693, 0.6011, 0.3437, 0.5883, 0.3128, 0.1868, 0.5])
me_cylinder_006.materials.append(mat_leaves)
me_cylinder_006.use_remesh_fix_poles = True
me_cylinder_006.use_remesh_preserve_attributes = False
me_cylinder_006.update()

# ---- objects
ob_wood = bpy.data.objects.new('wood', me_cylinder)
ob_cylinder_001 = bpy.data.objects.new('Cylinder.001', me_cylinder_001)
ob_cylinder_002 = bpy.data.objects.new('Cylinder.002', me_cylinder_002)
ob_cylinder_003 = bpy.data.objects.new('Cylinder.003', me_cylinder_003)
ob_cylinder_004 = bpy.data.objects.new('Cylinder.004', me_cylinder_004)
ob_cylinder_005 = bpy.data.objects.new('Cylinder.005', me_cylinder_005)
ob_cylinder_006 = bpy.data.objects.new('Cylinder.006', me_cylinder_006)

# ---- transforms, parenting, visibility, modifiers, constraints
ob_wood.location = (0.0, 0.0, 0.0)
ob_cylinder_001.location = (0.0, 0.0, 0.0)
ob_cylinder_002.location = (0.0, 0.0, 0.0)
ob_cylinder_003.location = (0.0, 0.0, 0.0)
ob_cylinder_004.location = (0.0, 0.0, 0.0)
ob_cylinder_005.location = (0.0, 0.0, 0.0)
ob_cylinder_006.location = (0.0, 0.0, 0.0)

# ---- collection membership
col_collection.objects.link(ob_wood)
col_leaves.objects.link(ob_cylinder_001)
col_leaves.objects.link(ob_cylinder_002)
col_leaves.objects.link(ob_cylinder_003)
col_leaves.objects.link(ob_cylinder_004)
col_leaves.objects.link(ob_cylinder_005)
col_leaves.objects.link(ob_cylinder_006)

# ---- scene / render settings (as saved in the file)
scene.frame_start = 1; scene.frame_end = 250; scene.frame_set(1)
scene.render.engine = 'BLENDER_EEVEE_NEXT'
scene.cycles.sampling_pattern = 'TABULATED_SOBOL'
scene.cycles.use_light_tree = False
scene.view_settings.view_transform = 'Filmic'
bpy.context.view_layer.update()

# ---- added for rendering (the .blend has no active camera and no usable light): camera, sun
cam_auto = bpy.data.cameras.new('AutoCamera')
cam_auto.lens = 50.0
cam_auto.sensor_width = 36.0
cam_auto.clip_end = 1000.0
ob_auto_camera = bpy.data.objects.new('AutoCamera', cam_auto)
scene.collection.objects.link(ob_auto_camera)
ob_auto_camera.location = (42.0034, -51.8623, 51.6304)
ob_auto_camera.rotation_euler = (1.09748, -7.21219e-08, 0.694738)
scene.camera = ob_auto_camera
light_auto_sun = bpy.data.lights.new('AutoSun', 'SUN')
light_auto_sun.energy = 3.0
light_auto_sun.angle = 0.0523599
ob_auto_sun = bpy.data.objects.new('AutoSun', light_auto_sun)
scene.collection.objects.link(ob_auto_sun)
ob_auto_sun.rotation_euler = (0.872665, 0.174533, 0.523599)
bpy.context.view_layer.update()
